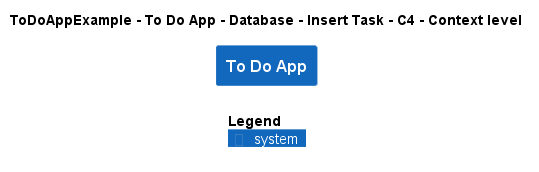

The diagram above was rendered by PlantUML. Its source (embedded in the PNG):
@startuml
!include ..\..\..\..\..\..\..\.c4s\C4_Context.puml

AddElementTag("c4interflow:lifecycle:new", $bgColor=green, $fontColor=#ffffff, $borderColor=green, $shadowing="False")
AddElementTag("c4interflow:lifecycle:changed", $bgColor=orange, $fontColor=#ffffff, $borderColor=orange, $shadowing="False")
AddElementTag("c4interflow:lifecycle:removed", $bgColor=red, $fontColor=#ffffff, $borderColor=red, $shadowing="False")

AddRelTag("c4interflow:lifecycle:new", $textColor=green, $lineColor=green)
AddRelTag("c4interflow:lifecycle:changed", $textColor=orange, $lineColor=orange)
AddRelTag("c4interflow:lifecycle:removed", $textColor=red, $lineColor=red)

SHOW_PERSON_PORTRAIT()
LAYOUT_TOP_DOWN()

skinparam linetype polyline

title ToDoAppExample - To Do App - Database - Insert Task - C4 - Context level

System(ToDoAppExample.SoftwareSystems.ToDoApp, "To Do App", "")



SHOW_LEGEND()
@enduml